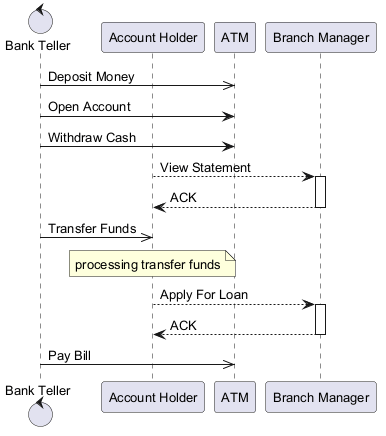

The diagram above was rendered by PlantUML. Its source (embedded in the PNG):
@startuml
skinparam backgroundColor #FFFFFF
skinparam classBackgroundColor #E8F4FA
skinparam classBorderColor #2C7DA0
skinparam defaultFontSize 13
control "Bank Teller" as BT
participant "Account Holder" as AH
participant "ATM" as A
participant "Branch Manager" as BM
BT ->> A : Deposit Money
BT -> A : Open Account
BT -> A : Withdraw Cash
AH --> BM : View Statement
activate BM
BM --> AH : ACK
deactivate BM
BT ->> AH : Transfer Funds
note over AH : processing transfer funds
AH --> BM : Apply For Loan
activate BM
BM --> AH : ACK
deactivate BM
BT ->> A : Pay Bill
@enduml